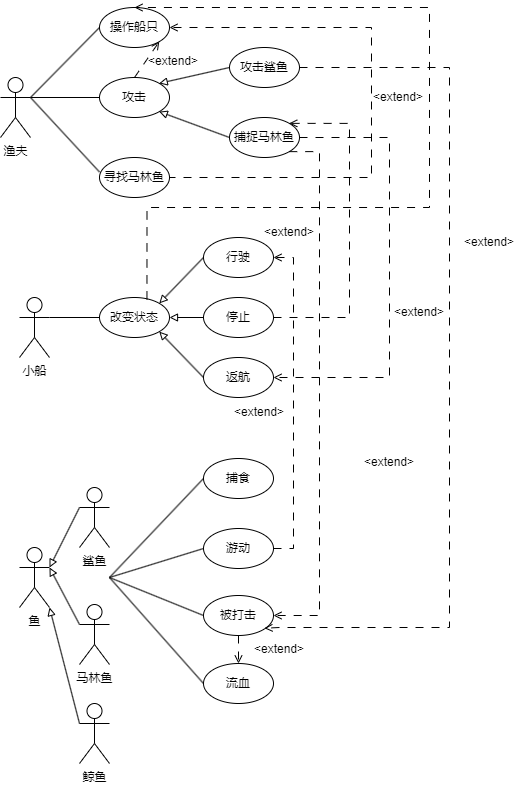

The diagram above was exported from draw.io. Its source (the exported page's mxGraphModel, read from the mxfile embedded in the PNG):
<mxGraphModel dx="1098" dy="987" grid="1" gridSize="10" guides="1" tooltips="1" connect="1" arrows="1" fold="1" page="1" pageScale="1" pageWidth="827" pageHeight="1169" math="0" shadow="0">
  <root>
    <mxCell id="0" />
    <mxCell id="1" parent="0" />
    <mxCell id="a0_Y8HoA8iCjuZJ2-91r-8" style="rounded=0;orthogonalLoop=1;jettySize=auto;html=1;exitX=1;exitY=0.3333333333333333;exitDx=0;exitDy=0;exitPerimeter=0;entryX=0;entryY=0.5;entryDx=0;entryDy=0;endArrow=none;endFill=0;" parent="1" source="a0_Y8HoA8iCjuZJ2-91r-1" target="a0_Y8HoA8iCjuZJ2-91r-5" edge="1">
      <mxGeometry relative="1" as="geometry" />
    </mxCell>
    <mxCell id="a0_Y8HoA8iCjuZJ2-91r-1" value="渔夫" style="shape=umlActor;verticalLabelPosition=bottom;verticalAlign=top;html=1;outlineConnect=0;" parent="1" vertex="1">
      <mxGeometry x="71" y="180" width="30" height="60" as="geometry" />
    </mxCell>
    <mxCell id="a0_Y8HoA8iCjuZJ2-91r-4" value="小船" style="shape=umlActor;verticalLabelPosition=bottom;verticalAlign=top;html=1;outlineConnect=0;" parent="1" vertex="1">
      <mxGeometry x="90" y="400" width="30" height="60" as="geometry" />
    </mxCell>
    <mxCell id="a0_Y8HoA8iCjuZJ2-91r-5" value="操作船只" style="ellipse;whiteSpace=wrap;html=1;" parent="1" vertex="1">
      <mxGeometry x="170" y="110" width="70" height="40" as="geometry" />
    </mxCell>
    <mxCell id="a0_Y8HoA8iCjuZJ2-91r-6" value="攻击" style="ellipse;whiteSpace=wrap;html=1;" parent="1" vertex="1">
      <mxGeometry x="170" y="180" width="70" height="40" as="geometry" />
    </mxCell>
    <mxCell id="a0_Y8HoA8iCjuZJ2-91r-15" style="edgeStyle=orthogonalEdgeStyle;rounded=0;orthogonalLoop=1;jettySize=auto;html=1;dashed=1;dashPattern=8 8;endArrow=open;endFill=0;" parent="1" edge="1">
      <mxGeometry relative="1" as="geometry">
        <mxPoint x="222" y="280" as="sourcePoint" />
        <mxPoint x="240" y="130" as="targetPoint" />
        <Array as="points">
          <mxPoint x="442" y="280" />
          <mxPoint x="442" y="130" />
        </Array>
      </mxGeometry>
    </mxCell>
    <mxCell id="a0_Y8HoA8iCjuZJ2-91r-7" value="寻找马林鱼" style="ellipse;whiteSpace=wrap;html=1;" parent="1" vertex="1">
      <mxGeometry x="170" y="260" width="70" height="40" as="geometry" />
    </mxCell>
    <mxCell id="a0_Y8HoA8iCjuZJ2-91r-9" style="rounded=0;orthogonalLoop=1;jettySize=auto;html=1;exitX=1;exitY=0.3333333333333333;exitDx=0;exitDy=0;exitPerimeter=0;entryX=0;entryY=0.363;entryDx=0;entryDy=0;endArrow=none;endFill=0;entryPerimeter=0;" parent="1" source="a0_Y8HoA8iCjuZJ2-91r-1" target="a0_Y8HoA8iCjuZJ2-91r-7" edge="1">
      <mxGeometry relative="1" as="geometry">
        <mxPoint x="130" y="210" as="sourcePoint" />
        <mxPoint x="180" y="140" as="targetPoint" />
      </mxGeometry>
    </mxCell>
    <mxCell id="a0_Y8HoA8iCjuZJ2-91r-10" style="rounded=0;orthogonalLoop=1;jettySize=auto;html=1;exitX=1;exitY=0.3333333333333333;exitDx=0;exitDy=0;exitPerimeter=0;entryX=0;entryY=0.5;entryDx=0;entryDy=0;endArrow=none;endFill=0;" parent="1" source="a0_Y8HoA8iCjuZJ2-91r-1" target="a0_Y8HoA8iCjuZJ2-91r-6" edge="1">
      <mxGeometry relative="1" as="geometry">
        <mxPoint x="140" y="220" as="sourcePoint" />
        <mxPoint x="190" y="150" as="targetPoint" />
      </mxGeometry>
    </mxCell>
    <mxCell id="a0_Y8HoA8iCjuZJ2-91r-13" style="rounded=0;orthogonalLoop=1;jettySize=auto;html=1;exitX=0;exitY=0.5;exitDx=0;exitDy=0;entryX=1;entryY=0;entryDx=0;entryDy=0;endArrow=block;endFill=0;" parent="1" source="a0_Y8HoA8iCjuZJ2-91r-11" target="a0_Y8HoA8iCjuZJ2-91r-6" edge="1">
      <mxGeometry relative="1" as="geometry" />
    </mxCell>
    <mxCell id="a0_Y8HoA8iCjuZJ2-91r-11" value="攻击鲨鱼" style="ellipse;whiteSpace=wrap;html=1;" parent="1" vertex="1">
      <mxGeometry x="300" y="150" width="70" height="40" as="geometry" />
    </mxCell>
    <mxCell id="a0_Y8HoA8iCjuZJ2-91r-12" value="捕捉马林鱼" style="ellipse;whiteSpace=wrap;html=1;" parent="1" vertex="1">
      <mxGeometry x="300" y="220" width="70" height="40" as="geometry" />
    </mxCell>
    <mxCell id="a0_Y8HoA8iCjuZJ2-91r-14" style="rounded=0;orthogonalLoop=1;jettySize=auto;html=1;exitX=0;exitY=0.5;exitDx=0;exitDy=0;entryX=1;entryY=1;entryDx=0;entryDy=0;endArrow=block;endFill=0;" parent="1" source="a0_Y8HoA8iCjuZJ2-91r-12" target="a0_Y8HoA8iCjuZJ2-91r-6" edge="1">
      <mxGeometry relative="1" as="geometry">
        <mxPoint x="320" y="194" as="sourcePoint" />
        <mxPoint x="250" y="210" as="targetPoint" />
      </mxGeometry>
    </mxCell>
    <mxCell id="a0_Y8HoA8iCjuZJ2-91r-17" style="rounded=0;orthogonalLoop=1;jettySize=auto;html=1;entryX=1;entryY=1;entryDx=0;entryDy=0;dashed=1;dashPattern=8 8;endArrow=open;endFill=0;exitX=0.5;exitY=0;exitDx=0;exitDy=0;" parent="1" source="a0_Y8HoA8iCjuZJ2-91r-6" target="a0_Y8HoA8iCjuZJ2-91r-5" edge="1">
      <mxGeometry relative="1" as="geometry">
        <mxPoint x="250" y="290" as="sourcePoint" />
        <mxPoint x="250" y="140" as="targetPoint" />
      </mxGeometry>
    </mxCell>
    <mxCell id="a0_Y8HoA8iCjuZJ2-91r-18" value="&amp;lt;extend&amp;gt;" style="text;strokeColor=none;align=center;fillColor=none;html=1;verticalAlign=middle;whiteSpace=wrap;rounded=0;" parent="1" vertex="1">
      <mxGeometry x="214" y="149" width="60" height="30" as="geometry" />
    </mxCell>
    <mxCell id="a0_Y8HoA8iCjuZJ2-91r-20" value="&amp;lt;extend&amp;gt;" style="text;strokeColor=none;align=center;fillColor=none;html=1;verticalAlign=middle;whiteSpace=wrap;rounded=0;" parent="1" vertex="1">
      <mxGeometry x="439" y="185" width="60" height="30" as="geometry" />
    </mxCell>
    <mxCell id="a0_Y8HoA8iCjuZJ2-91r-21" value="改变状态" style="ellipse;whiteSpace=wrap;html=1;" parent="1" vertex="1">
      <mxGeometry x="170" y="400" width="70" height="40" as="geometry" />
    </mxCell>
    <mxCell id="a0_Y8HoA8iCjuZJ2-91r-22" value="返航" style="ellipse;whiteSpace=wrap;html=1;" parent="1" vertex="1">
      <mxGeometry x="274" y="460" width="70" height="40" as="geometry" />
    </mxCell>
    <mxCell id="Bc4zyyOP21GiCKYISt5y-3" style="edgeStyle=orthogonalEdgeStyle;rounded=0;orthogonalLoop=1;jettySize=auto;html=1;exitX=1;exitY=0.5;exitDx=0;exitDy=0;entryX=1;entryY=0;entryDx=0;entryDy=0;endArrow=open;endFill=0;dashed=1;dashPattern=8 8;" parent="1" source="a0_Y8HoA8iCjuZJ2-91r-23" target="a0_Y8HoA8iCjuZJ2-91r-12" edge="1">
      <mxGeometry relative="1" as="geometry">
        <Array as="points">
          <mxPoint x="420" y="420" />
          <mxPoint x="420" y="226" />
        </Array>
      </mxGeometry>
    </mxCell>
    <mxCell id="a0_Y8HoA8iCjuZJ2-91r-23" value="停止" style="ellipse;whiteSpace=wrap;html=1;" parent="1" vertex="1">
      <mxGeometry x="274" y="400" width="70" height="40" as="geometry" />
    </mxCell>
    <mxCell id="a0_Y8HoA8iCjuZJ2-91r-24" value="行驶" style="ellipse;whiteSpace=wrap;html=1;" parent="1" vertex="1">
      <mxGeometry x="274" y="340" width="70" height="40" as="geometry" />
    </mxCell>
    <mxCell id="a0_Y8HoA8iCjuZJ2-91r-25" style="rounded=0;orthogonalLoop=1;jettySize=auto;html=1;exitX=1;exitY=0.3333333333333333;exitDx=0;exitDy=0;exitPerimeter=0;entryX=0;entryY=0.5;entryDx=0;entryDy=0;endArrow=none;endFill=0;" parent="1" source="a0_Y8HoA8iCjuZJ2-91r-4" target="a0_Y8HoA8iCjuZJ2-91r-21" edge="1">
      <mxGeometry relative="1" as="geometry">
        <mxPoint x="111" y="210" as="sourcePoint" />
        <mxPoint x="180" y="210" as="targetPoint" />
      </mxGeometry>
    </mxCell>
    <mxCell id="a0_Y8HoA8iCjuZJ2-91r-26" style="edgeStyle=orthogonalEdgeStyle;rounded=0;orthogonalLoop=1;jettySize=auto;html=1;dashed=1;dashPattern=8 8;endArrow=open;endFill=0;exitX=0.678;exitY=0.048;exitDx=0;exitDy=0;exitPerimeter=0;entryX=0.5;entryY=0;entryDx=0;entryDy=0;" parent="1" source="a0_Y8HoA8iCjuZJ2-91r-21" target="a0_Y8HoA8iCjuZJ2-91r-5" edge="1">
      <mxGeometry relative="1" as="geometry">
        <mxPoint x="250" y="290" as="sourcePoint" />
        <mxPoint x="270" y="80" as="targetPoint" />
        <Array as="points">
          <mxPoint x="218" y="310" />
          <mxPoint x="500" y="310" />
          <mxPoint x="500" y="110" />
        </Array>
      </mxGeometry>
    </mxCell>
    <mxCell id="a0_Y8HoA8iCjuZJ2-91r-27" style="rounded=0;orthogonalLoop=1;jettySize=auto;html=1;exitX=0;exitY=0.5;exitDx=0;exitDy=0;entryX=1;entryY=0;entryDx=0;entryDy=0;endArrow=block;endFill=0;" parent="1" source="a0_Y8HoA8iCjuZJ2-91r-24" target="a0_Y8HoA8iCjuZJ2-91r-21" edge="1">
      <mxGeometry relative="1" as="geometry">
        <mxPoint x="310" y="250" as="sourcePoint" />
        <mxPoint x="240" y="224" as="targetPoint" />
      </mxGeometry>
    </mxCell>
    <mxCell id="a0_Y8HoA8iCjuZJ2-91r-28" style="rounded=0;orthogonalLoop=1;jettySize=auto;html=1;exitX=0;exitY=0.5;exitDx=0;exitDy=0;entryX=1;entryY=0.5;entryDx=0;entryDy=0;endArrow=block;endFill=0;" parent="1" source="a0_Y8HoA8iCjuZJ2-91r-23" target="a0_Y8HoA8iCjuZJ2-91r-21" edge="1">
      <mxGeometry relative="1" as="geometry">
        <mxPoint x="284" y="370" as="sourcePoint" />
        <mxPoint x="240" y="416" as="targetPoint" />
      </mxGeometry>
    </mxCell>
    <mxCell id="a0_Y8HoA8iCjuZJ2-91r-29" style="rounded=0;orthogonalLoop=1;jettySize=auto;html=1;exitX=0;exitY=0.5;exitDx=0;exitDy=0;entryX=1;entryY=1;entryDx=0;entryDy=0;endArrow=block;endFill=0;" parent="1" source="a0_Y8HoA8iCjuZJ2-91r-22" target="a0_Y8HoA8iCjuZJ2-91r-21" edge="1">
      <mxGeometry relative="1" as="geometry">
        <mxPoint x="294" y="380" as="sourcePoint" />
        <mxPoint x="250" y="426" as="targetPoint" />
      </mxGeometry>
    </mxCell>
    <mxCell id="a0_Y8HoA8iCjuZJ2-91r-32" style="rounded=0;orthogonalLoop=1;jettySize=auto;html=1;entryX=1;entryY=0.5;entryDx=0;entryDy=0;dashed=1;dashPattern=8 8;endArrow=open;endFill=0;exitX=1;exitY=0.5;exitDx=0;exitDy=0;edgeStyle=orthogonalEdgeStyle;" parent="1" source="a0_Y8HoA8iCjuZJ2-91r-12" target="a0_Y8HoA8iCjuZJ2-91r-22" edge="1">
      <mxGeometry relative="1" as="geometry">
        <mxPoint x="439" y="460" as="sourcePoint" />
        <mxPoint x="464" y="424" as="targetPoint" />
        <Array as="points">
          <mxPoint x="460" y="240" />
          <mxPoint x="460" y="480" />
        </Array>
      </mxGeometry>
    </mxCell>
    <mxCell id="a0_Y8HoA8iCjuZJ2-91r-33" value="鱼" style="shape=umlActor;verticalLabelPosition=bottom;verticalAlign=top;html=1;outlineConnect=0;" parent="1" vertex="1">
      <mxGeometry x="90" y="650" width="30" height="60" as="geometry" />
    </mxCell>
    <mxCell id="a0_Y8HoA8iCjuZJ2-91r-34" value="鲨鱼" style="shape=umlActor;verticalLabelPosition=bottom;verticalAlign=top;html=1;outlineConnect=0;" parent="1" vertex="1">
      <mxGeometry x="150" y="590" width="30" height="60" as="geometry" />
    </mxCell>
    <mxCell id="a0_Y8HoA8iCjuZJ2-91r-35" value="马林鱼" style="shape=umlActor;verticalLabelPosition=bottom;verticalAlign=top;html=1;outlineConnect=0;" parent="1" vertex="1">
      <mxGeometry x="150" y="707" width="30" height="60" as="geometry" />
    </mxCell>
    <mxCell id="a0_Y8HoA8iCjuZJ2-91r-36" style="rounded=0;orthogonalLoop=1;jettySize=auto;html=1;exitX=0;exitY=0.3333333333333333;exitDx=0;exitDy=0;entryX=1;entryY=0.3333333333333333;entryDx=0;entryDy=0;endArrow=block;endFill=0;entryPerimeter=0;exitPerimeter=0;" parent="1" source="a0_Y8HoA8iCjuZJ2-91r-34" target="a0_Y8HoA8iCjuZJ2-91r-33" edge="1">
      <mxGeometry relative="1" as="geometry">
        <mxPoint x="284" y="555" as="sourcePoint" />
        <mxPoint x="240" y="509" as="targetPoint" />
      </mxGeometry>
    </mxCell>
    <mxCell id="a0_Y8HoA8iCjuZJ2-91r-37" style="rounded=0;orthogonalLoop=1;jettySize=auto;html=1;entryX=1;entryY=0.3333333333333333;entryDx=0;entryDy=0;endArrow=block;endFill=0;entryPerimeter=0;exitX=0;exitY=0.3333333333333333;exitDx=0;exitDy=0;exitPerimeter=0;" parent="1" source="a0_Y8HoA8iCjuZJ2-91r-35" target="a0_Y8HoA8iCjuZJ2-91r-33" edge="1">
      <mxGeometry relative="1" as="geometry">
        <mxPoint x="294" y="565" as="sourcePoint" />
        <mxPoint x="250" y="519" as="targetPoint" />
      </mxGeometry>
    </mxCell>
    <mxCell id="a0_Y8HoA8iCjuZJ2-91r-38" value="捕食&lt;span style=&quot;color: rgba(0, 0, 0, 0); font-family: monospace; font-size: 0px; text-align: start; text-wrap: nowrap;&quot;&gt;%3CmxGraphModel%3E%3Croot%3E%3CmxCell%20id%3D%220%22%2F%3E%3CmxCell%20id%3D%221%22%20parent%3D%220%22%2F%3E%3CmxCell%20id%3D%222%22%20value%3D%22%E8%BF%94%E8%88%AA%22%20style%3D%22ellipse%3BwhiteSpace%3Dwrap%3Bhtml%3D1%3B%22%20vertex%3D%221%22%20parent%3D%221%22%3E%3CmxGeometry%20x%3D%22274%22%20y%3D%22460%22%20width%3D%2270%22%20height%3D%2240%22%20as%3D%22geometry%22%2F%3E%3C%2FmxCell%3E%3C%2Froot%3E%3C%2FmxGraphModel%3E&lt;/span&gt;" style="ellipse;whiteSpace=wrap;html=1;" parent="1" vertex="1">
      <mxGeometry x="274" y="561" width="70" height="40" as="geometry" />
    </mxCell>
    <mxCell id="a0_Y8HoA8iCjuZJ2-91r-52" style="edgeStyle=orthogonalEdgeStyle;rounded=0;orthogonalLoop=1;jettySize=auto;html=1;exitX=1;exitY=0.5;exitDx=0;exitDy=0;entryX=1;entryY=0.5;entryDx=0;entryDy=0;dashed=1;endArrow=open;endFill=0;dashPattern=8 8;" parent="1" source="a0_Y8HoA8iCjuZJ2-91r-39" target="a0_Y8HoA8iCjuZJ2-91r-24" edge="1">
      <mxGeometry relative="1" as="geometry" />
    </mxCell>
    <mxCell id="a0_Y8HoA8iCjuZJ2-91r-39" value="游动" style="ellipse;whiteSpace=wrap;html=1;" parent="1" vertex="1">
      <mxGeometry x="274" y="631" width="70" height="40" as="geometry" />
    </mxCell>
    <mxCell id="a0_Y8HoA8iCjuZJ2-91r-40" value="被打击" style="ellipse;whiteSpace=wrap;html=1;" parent="1" vertex="1">
      <mxGeometry x="274" y="698" width="70" height="40" as="geometry" />
    </mxCell>
    <mxCell id="a0_Y8HoA8iCjuZJ2-91r-41" value="流血" style="ellipse;whiteSpace=wrap;html=1;" parent="1" vertex="1">
      <mxGeometry x="274" y="766" width="70" height="40" as="geometry" />
    </mxCell>
    <mxCell id="a0_Y8HoA8iCjuZJ2-91r-42" style="rounded=0;orthogonalLoop=1;jettySize=auto;html=1;entryX=0;entryY=0.5;entryDx=0;entryDy=0;endArrow=none;endFill=0;" parent="1" target="a0_Y8HoA8iCjuZJ2-91r-38" edge="1">
      <mxGeometry relative="1" as="geometry">
        <mxPoint x="180" y="680" as="sourcePoint" />
        <mxPoint x="180" y="430" as="targetPoint" />
      </mxGeometry>
    </mxCell>
    <mxCell id="a0_Y8HoA8iCjuZJ2-91r-43" style="rounded=0;orthogonalLoop=1;jettySize=auto;html=1;entryX=0;entryY=0.5;entryDx=0;entryDy=0;endArrow=none;endFill=0;" parent="1" target="a0_Y8HoA8iCjuZJ2-91r-39" edge="1">
      <mxGeometry relative="1" as="geometry">
        <mxPoint x="180" y="680" as="sourcePoint" />
        <mxPoint x="190" y="440" as="targetPoint" />
      </mxGeometry>
    </mxCell>
    <mxCell id="a0_Y8HoA8iCjuZJ2-91r-44" style="rounded=0;orthogonalLoop=1;jettySize=auto;html=1;entryX=0;entryY=0.5;entryDx=0;entryDy=0;endArrow=none;endFill=0;" parent="1" target="a0_Y8HoA8iCjuZJ2-91r-40" edge="1">
      <mxGeometry relative="1" as="geometry">
        <mxPoint x="180" y="680" as="sourcePoint" />
        <mxPoint x="284" y="661" as="targetPoint" />
      </mxGeometry>
    </mxCell>
    <mxCell id="a0_Y8HoA8iCjuZJ2-91r-45" style="rounded=0;orthogonalLoop=1;jettySize=auto;html=1;entryX=0;entryY=0.5;entryDx=0;entryDy=0;endArrow=none;endFill=0;" parent="1" target="a0_Y8HoA8iCjuZJ2-91r-41" edge="1">
      <mxGeometry relative="1" as="geometry">
        <mxPoint x="180" y="680" as="sourcePoint" />
        <mxPoint x="294" y="671" as="targetPoint" />
      </mxGeometry>
    </mxCell>
    <mxCell id="a0_Y8HoA8iCjuZJ2-91r-46" style="rounded=0;orthogonalLoop=1;jettySize=auto;html=1;entryX=0.5;entryY=0;entryDx=0;entryDy=0;dashed=1;dashPattern=8 8;endArrow=open;endFill=0;exitX=0.5;exitY=1;exitDx=0;exitDy=0;" parent="1" source="a0_Y8HoA8iCjuZJ2-91r-40" target="a0_Y8HoA8iCjuZJ2-91r-41" edge="1">
      <mxGeometry relative="1" as="geometry">
        <mxPoint x="456.98" y="500" as="sourcePoint" />
        <mxPoint x="430.98" y="740" as="targetPoint" />
      </mxGeometry>
    </mxCell>
    <mxCell id="a0_Y8HoA8iCjuZJ2-91r-49" style="rounded=0;orthogonalLoop=1;jettySize=auto;html=1;dashed=1;dashPattern=8 8;endArrow=open;endFill=0;exitX=1;exitY=1;exitDx=0;exitDy=0;edgeStyle=orthogonalEdgeStyle;entryX=1;entryY=0.5;entryDx=0;entryDy=0;" parent="1" source="a0_Y8HoA8iCjuZJ2-91r-12" target="a0_Y8HoA8iCjuZJ2-91r-40" edge="1">
      <mxGeometry relative="1" as="geometry">
        <mxPoint x="354" y="591" as="sourcePoint" />
        <mxPoint x="354" y="796" as="targetPoint" />
        <Array as="points">
          <mxPoint x="390" y="254" />
          <mxPoint x="390" y="718" />
        </Array>
      </mxGeometry>
    </mxCell>
    <mxCell id="a0_Y8HoA8iCjuZJ2-91r-50" style="rounded=0;orthogonalLoop=1;jettySize=auto;html=1;dashed=1;dashPattern=8 8;endArrow=open;endFill=0;exitX=1;exitY=0.5;exitDx=0;exitDy=0;edgeStyle=orthogonalEdgeStyle;entryX=0.871;entryY=0.818;entryDx=0;entryDy=0;entryPerimeter=0;" parent="1" source="a0_Y8HoA8iCjuZJ2-91r-11" target="a0_Y8HoA8iCjuZJ2-91r-40" edge="1">
      <mxGeometry relative="1" as="geometry">
        <mxPoint x="370" y="264" as="sourcePoint" />
        <mxPoint x="354" y="728" as="targetPoint" />
        <Array as="points">
          <mxPoint x="520" y="170" />
          <mxPoint x="520" y="730" />
          <mxPoint x="350" y="730" />
        </Array>
      </mxGeometry>
    </mxCell>
    <mxCell id="a0_Y8HoA8iCjuZJ2-91r-53" value="&amp;lt;extend&amp;gt;" style="text;strokeColor=none;align=center;fillColor=none;html=1;verticalAlign=middle;whiteSpace=wrap;rounded=0;" parent="1" vertex="1">
      <mxGeometry x="530" y="330" width="60" height="30" as="geometry" />
    </mxCell>
    <mxCell id="a0_Y8HoA8iCjuZJ2-91r-54" value="&amp;lt;extend&amp;gt;" style="text;strokeColor=none;align=center;fillColor=none;html=1;verticalAlign=middle;whiteSpace=wrap;rounded=0;" parent="1" vertex="1">
      <mxGeometry x="430" y="550" width="60" height="30" as="geometry" />
    </mxCell>
    <mxCell id="a0_Y8HoA8iCjuZJ2-91r-55" value="&amp;lt;extend&amp;gt;" style="text;strokeColor=none;align=center;fillColor=none;html=1;verticalAlign=middle;whiteSpace=wrap;rounded=0;" parent="1" vertex="1">
      <mxGeometry x="300" y="500" width="60" height="30" as="geometry" />
    </mxCell>
    <mxCell id="a0_Y8HoA8iCjuZJ2-91r-56" value="&amp;lt;extend&amp;gt;" style="text;strokeColor=none;align=center;fillColor=none;html=1;verticalAlign=middle;whiteSpace=wrap;rounded=0;" parent="1" vertex="1">
      <mxGeometry x="320" y="737" width="60" height="30" as="geometry" />
    </mxCell>
    <mxCell id="a0_Y8HoA8iCjuZJ2-91r-57" value="&amp;lt;extend&amp;gt;" style="text;strokeColor=none;align=center;fillColor=none;html=1;verticalAlign=middle;whiteSpace=wrap;rounded=0;" parent="1" vertex="1">
      <mxGeometry x="330" y="320" width="60" height="30" as="geometry" />
    </mxCell>
    <mxCell id="a0_Y8HoA8iCjuZJ2-91r-58" value="&amp;lt;extend&amp;gt;" style="text;strokeColor=none;align=center;fillColor=none;html=1;verticalAlign=middle;whiteSpace=wrap;rounded=0;" parent="1" vertex="1">
      <mxGeometry x="460" y="400" width="60" height="30" as="geometry" />
    </mxCell>
    <mxCell id="Bc4zyyOP21GiCKYISt5y-1" value="鲸鱼" style="shape=umlActor;verticalLabelPosition=bottom;verticalAlign=top;html=1;outlineConnect=0;" parent="1" vertex="1">
      <mxGeometry x="150" y="806" width="30" height="60" as="geometry" />
    </mxCell>
    <mxCell id="Bc4zyyOP21GiCKYISt5y-2" style="rounded=0;orthogonalLoop=1;jettySize=auto;html=1;entryX=1;entryY=1;entryDx=0;entryDy=0;endArrow=block;endFill=0;entryPerimeter=0;exitX=0;exitY=0.3333333333333333;exitDx=0;exitDy=0;exitPerimeter=0;" parent="1" source="Bc4zyyOP21GiCKYISt5y-1" target="a0_Y8HoA8iCjuZJ2-91r-33" edge="1">
      <mxGeometry relative="1" as="geometry">
        <mxPoint x="160" y="737" as="sourcePoint" />
        <mxPoint x="130" y="680" as="targetPoint" />
      </mxGeometry>
    </mxCell>
  </root>
</mxGraphModel>